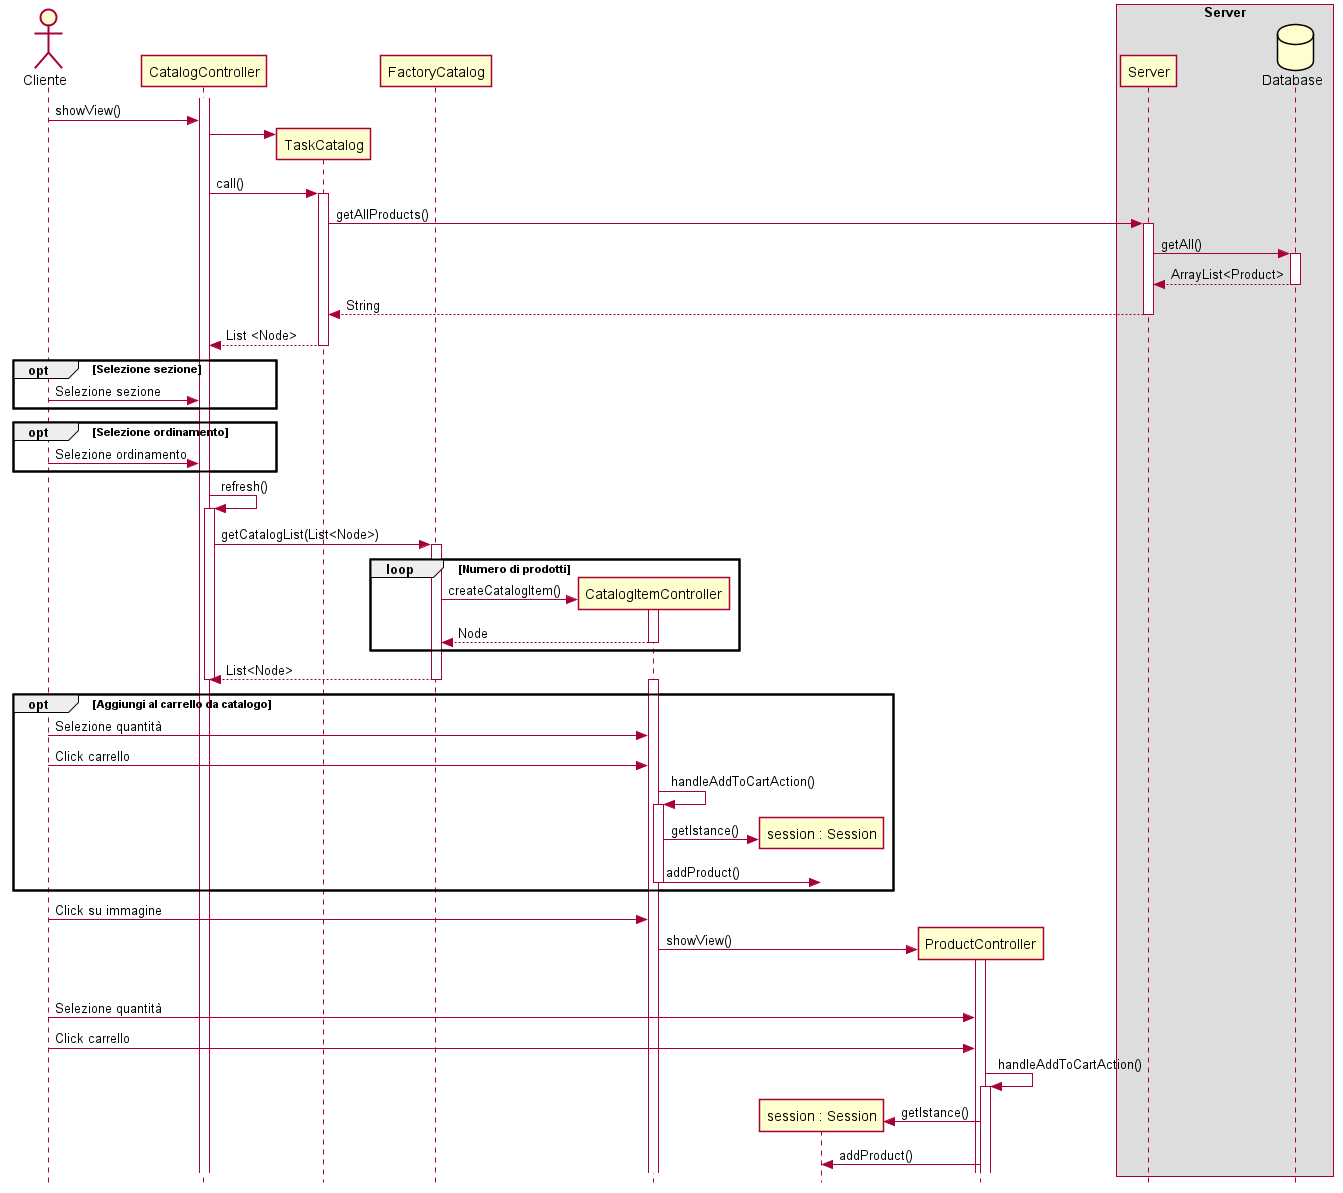

The diagram above was rendered by PlantUML. Its source (embedded in the PNG):
@startuml
actor Cliente
skinparam Style strictuml
participant CatalogController
participant TaskCatalog
participant FactoryCatalog
participant CatalogItemController
participant "session : Session"
participant ProductController
box Server
    participant Server
    database Database
end box


Cliente -> CatalogController : showView()
CatalogController->TaskCatalog **
CatalogController->TaskCatalog : call()
activate TaskCatalog
TaskCatalog->Server : getAllProducts()
activate Server
Server->Database : getAll()
activate Database 
return ArrayList<Product>
return String
return List <Node>

opt Selezione sezione
Cliente -> CatalogController : Selezione sezione
end opt
opt Selezione ordinamento
Cliente -> CatalogController : Selezione ordinamento
end opt
activate CatalogController
CatalogController->CatalogController : refresh()
activate CatalogController
CatalogController->FactoryCatalog : getCatalogList(List<Node>)
activate FactoryCatalog
loop Numero di prodotti
FactoryCatalog -> CatalogItemController **: createCatalogItem()
activate CatalogItemController
return Node
end loop
return List<Node>
deactivate CatalogController

activate CatalogItemController

opt Aggiungi al carrello da catalogo
Cliente -> CatalogItemController : Selezione quantità
 
Cliente -> CatalogItemController : Click carrello

CatalogItemController -> CatalogItemController : handleAddToCartAction() 
activate CatalogItemController
CatalogItemController -> "session : Session" ** : getIstance()
CatalogItemController -> "session : Session" : addProduct()
deactivate CatalogItemController
end opt 

Cliente -> CatalogItemController : Click su immagine
CatalogItemController -> ProductController **: showView()
activate ProductController
opt Aggiungi al carrello da catalogo
Cliente -> ProductController : Selezione quantità
 
Cliente -> ProductController : Click carrello

ProductController -> ProductController : handleAddToCartAction() 
activate ProductController
ProductController -> "session : Session" ** : getIstance()
ProductController -> "session : Session" : addProduct()

@enduml